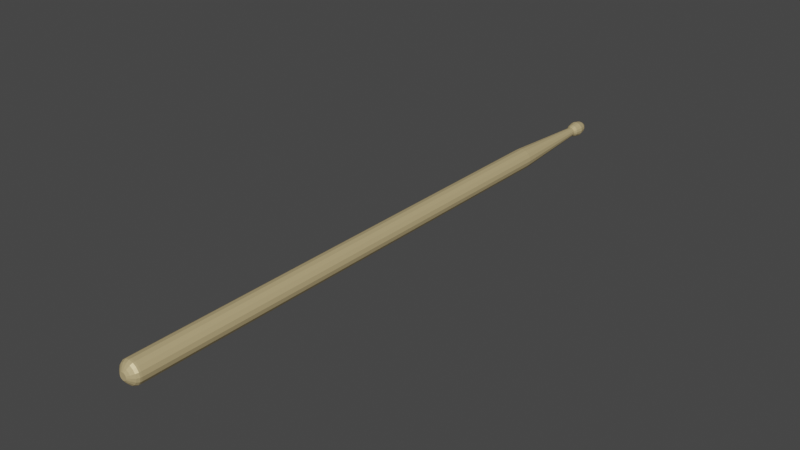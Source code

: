 # Source: drumstick.blend  (saved by Blender 2.90.8; exported with 4.5.12 LTS)
import bpy
from mathutils import Matrix  # noqa: F401  (used for matrix-valued properties, if any)

bpy.ops.wm.read_factory_settings(use_empty=True)
scene = bpy.context.scene
scene.name = 'Scene'

# ---- collections
col_collection = bpy.data.collections.new('Collection'); scene.collection.children.link(col_collection)

# ---- materials (node trees are filled in below, after node groups)
mat_drumstickmaterial = bpy.data.materials.new('DrumstickMaterial')
mat_drumstickmaterial.use_transparent_shadow = False
mat_drumstickmaterial.diffuse_color = (0.7305, 0.5776, 0.3005, 1.0)

# ---- material node trees
mat_drumstickmaterial.use_nodes = True; mat_drumstickmaterial.node_tree.nodes.clear()
_N = mat_drumstickmaterial.node_tree.nodes; _L = mat_drumstickmaterial.node_tree.links
n0 = _N.new('ShaderNodeBsdfPrincipled'); n0.name = 'Principled BSDF'; n0.location = (10, 300)
n0.distribution = 'GGX'
n0.subsurface_method = 'BURLEY'
n0.inputs[0].default_value = (0.7305, 0.5776, 0.3005, 1.0)
n0.inputs[1].default_value = 0.3737
n0.inputs[2].default_value = 0.3824
n0.inputs[3].default_value = 1.45
n0.inputs[27].default_value = (0.0, 0.0, 0.0, 1.0)
n0.inputs[28].default_value = 1.0
n1 = _N.new('ShaderNodeOutputMaterial'); n1.name = 'Material Output'; n1.location = (320, 270)
_L.new(n0.outputs[0], n1.inputs[0])
n1.is_active_output = True

# ---- world
world_world = bpy.data.worlds.new('World'); scene.world = world_world
world_world.use_nodes = True; world_world.node_tree.nodes.clear()
_N = world_world.node_tree.nodes; _L = world_world.node_tree.links
n0 = _N.new('ShaderNodeOutputWorld'); n0.name = 'World Output'; n0.location = (300, 300)
n1 = _N.new('ShaderNodeBackground'); n1.name = 'Background'; n1.location = (10, 300)
n1.inputs[0].default_value = (0.05088, 0.05088, 0.05088, 1.0)
_L.new(n1.outputs[0], n0.inputs[0])
n0.is_active_output = True
world_world.color = (0.05088, 0.05088, 0.05088)
world_world.use_sun_shadow = False
world_world.sun_shadow_jitter_overblur = 0.0

# ---- meshes
me_drumstick_0 = bpy.data.meshes.new('Drumstick_0')
me_drumstick_0.from_pydata([(2.089e-08, -0.2389, 0.008767), (-1.335e-08, 0.1527, 0.008344), (-0.003193, 0.1527, 0.007709), (-0.003355, -0.2389, 0.0081), (-0.003355, -0.2389, 0.0081), (-0.003193, 0.1527, 0.007709), (-0.0059, 0.1527, 0.0059), (-0.006199, -0.2389, 0.006199), (-0.006199, -0.2389, 0.006199), (-0.0059, 0.1527, 0.0059), (-0.007709, 0.1527, 0.003193), (-0.008099, -0.2389, 0.003355), (-0.008099, -0.2389, 0.003355), (-0.007709, 0.1527, 0.003193), (-0.008344, 0.1527, 0.0), (-0.008766, -0.2389, 0.0), (-0.008766, -0.2389, 0.0), (-0.008344, 0.1527, 0.0), (-0.007709, 0.1527, -0.003193), (-0.008099, -0.2389, -0.003355), (-0.008099, -0.2389, -0.003355), (-0.007709, 0.1527, -0.003193), (-0.0059, 0.1527, -0.0059), (-0.006199, -0.2389, -0.006199), (-0.006199, -0.2389, -0.006199), (-0.0059, 0.1527, -0.0059), (-0.003193, 0.1527, -0.007709), (-0.003355, -0.2389, -0.0081), (-0.003355, -0.2389, -0.0081), (-0.003193, 0.1527, -0.007709), (-1.335e-08, 0.1527, -0.008344), (2.089e-08, -0.2389, -0.008767), (2.089e-08, -0.2389, -0.008767), (-1.335e-08, 0.1527, -0.008344), (0.003193, 0.1527, -0.007709), (0.003355, -0.2389, -0.0081), (0.003355, -0.2389, -0.0081), (0.003193, 0.1527, -0.007709), (0.0059, 0.1527, -0.0059), (0.006199, -0.2389, -0.006199), (0.006199, -0.2389, -0.006199), (0.0059, 0.1527, -0.0059), (0.007708, 0.1527, -0.003193), (0.0081, -0.2389, -0.003355), (0.0081, -0.2389, -0.003355), (0.007708, 0.1527, -0.003193), (0.008344, 0.1527, 0.0), (0.008767, -0.2389, 0.0), (0.008767, -0.2389, 0.0), (0.008344, 0.1527, 0.0), (0.007708, 0.1527, 0.003193), (0.0081, -0.2389, 0.003355), (0.0081, -0.2389, 0.003355), (0.007708, 0.1527, 0.003193), (0.0059, 0.1527, 0.0059), (0.006199, -0.2389, 0.006199), (-0.003193, 0.1527, 0.007709), (-1.335e-08, 0.1527, 0.008344), (-1.981e-08, 0.2266, 0.003675), (-0.001406, 0.2266, 0.003395), (0.006199, -0.2389, 0.006199), (0.0059, 0.1527, 0.0059), (0.003193, 0.1527, 0.007709), (0.003355, -0.2389, 0.0081), (-1.335e-08, 0.1527, 0.008344), (2.089e-08, -0.2389, 0.008767), (0.003355, -0.2389, 0.0081), (0.003193, 0.1527, 0.007709), (-0.004755, -0.2443, -0.00197), (-0.003639, -0.2443, -0.003639), (-0.002038, -0.2457, -0.002039), (-0.002663, -0.2457, -0.001104), (-0.003549, 0.2406, -0.003548), (-0.004636, 0.2406, -0.001921), (-0.003395, 0.2432, -0.001406), (-0.002599, 0.2432, -0.002599), (0.007708, 0.1527, 0.003193), (0.008344, 0.1527, 0.0), (0.003674, 0.2266, 0.0), (0.003395, 0.2266, 0.001406), (-0.0059, 0.1527, -0.0059), (-0.007709, 0.1527, -0.003193), (-0.003395, 0.2266, -0.001406), (-0.002599, 0.2266, -0.002599), (0.007708, 0.1527, -0.003193), (0.0059, 0.1527, -0.0059), (0.002598, 0.2266, -0.002599), (0.003395, 0.2266, -0.001406), (-1.335e-08, 0.1527, 0.008344), (0.003193, 0.1527, 0.007709), (0.001406, 0.2266, 0.003395), (-1.981e-08, 0.2266, 0.003675), (-0.008344, 0.1527, 0.0), (-0.007709, 0.1527, 0.003193), (-0.003395, 0.2266, 0.001406), (-0.003675, 0.2266, 0.0), (0.003193, 0.1527, -0.007709), (-1.335e-08, 0.1527, -0.008344), (-1.981e-08, 0.2266, -0.003675), (0.001406, 0.2266, -0.003395), (0.0059, 0.1527, 0.0059), (0.007708, 0.1527, 0.003193), (0.003395, 0.2266, 0.001406), (0.002598, 0.2266, 0.002599), (-0.0059, 0.1527, 0.0059), (-0.003193, 0.1527, 0.007709), (-0.001406, 0.2266, 0.003395), (-0.002599, 0.2266, 0.002599), (-0.003193, 0.1527, -0.007709), (-0.0059, 0.1527, -0.0059), (-0.002599, 0.2266, -0.002599), (-0.001406, 0.2266, -0.003395), (0.008344, 0.1527, 0.0), (0.007708, 0.1527, -0.003193), (0.003395, 0.2266, -0.001406), (0.003674, 0.2266, 0.0), (-0.007709, 0.1527, -0.003193), (-0.008344, 0.1527, 0.0), (-0.003675, 0.2266, 0.0), (-0.003395, 0.2266, -0.001406), (0.0059, 0.1527, -0.0059), (0.003193, 0.1527, -0.007709), (0.001406, 0.2266, -0.003395), (0.002598, 0.2266, -0.002599), (0.003193, 0.1527, 0.007709), (0.0059, 0.1527, 0.0059), (0.002598, 0.2266, 0.002599), (0.001406, 0.2266, 0.003395), (-0.007709, 0.1527, 0.003193), (-0.0059, 0.1527, 0.0059), (-0.002599, 0.2266, 0.002599), (-0.003395, 0.2266, 0.001406), (-1.335e-08, 0.1527, -0.008344), (-0.003193, 0.1527, -0.007709), (-0.001406, 0.2266, -0.003395), (-1.981e-08, 0.2266, -0.003675), (-0.002599, 0.2432, 0.002599), (-0.001407, 0.2432, 0.003395), (-2.126e-08, 0.2432, 0.003675), (-2.126e-08, 0.2432, 0.003675), (0.001406, 0.2432, 0.003395), (0.002598, 0.2432, 0.002599), (0.002598, 0.2432, 0.002599), (0.003395, 0.2432, 0.001406), (0.003674, 0.2432, 0.0), (0.003674, 0.2432, 0.0), (0.003395, 0.2432, -0.001406), (0.002598, 0.2432, -0.002599), (0.001406, 0.2432, -0.003395), (-2.126e-08, 0.2432, -0.003675), (-0.001407, 0.2432, -0.003395), (-0.002599, 0.2432, -0.002599), (-0.002599, 0.2432, -0.002599), (-0.003395, 0.2432, -0.001406), (-0.003675, 0.2432, 0.0), (-0.003675, 0.2432, 0.0), (-0.003395, 0.2432, 0.001406), (-0.002599, 0.2432, 0.002599), (-0.002599, 0.2432, 0.002599), (-2.126e-08, 0.2432, 0.003675), (0.002598, 0.2432, 0.002599), (0.002598, 0.2432, 0.002599), (0.003548, 0.2406, 0.003548), (0.004636, 0.2406, 0.001921), (0.003395, 0.2432, 0.001406), (0.002598, 0.2432, 0.002599), (-0.001921, 0.2406, -0.004636), (-0.003549, 0.2406, -0.003548), (-0.002599, 0.2432, -0.002599), (-0.001407, 0.2432, -0.003395), (0.00192, 0.2406, 0.004636), (0.003548, 0.2406, 0.003548), (0.002598, 0.2432, 0.002599), (0.001406, 0.2432, 0.003395), (-2.103e-08, 0.2406, -0.005018), (-0.001921, 0.2406, -0.004636), (-0.001407, 0.2432, -0.003395), (-2.126e-08, 0.2432, -0.003675), (-0.001921, 0.2406, 0.004636), (-2.103e-08, 0.2406, 0.005018), (-2.126e-08, 0.2432, 0.003675), (-0.001407, 0.2432, 0.003395), (-2.103e-08, 0.2406, 0.005018), (0.00192, 0.2406, 0.004636), (0.001406, 0.2432, 0.003395), (-2.126e-08, 0.2432, 0.003675), (0.00192, 0.2406, -0.004636), (-2.103e-08, 0.2406, -0.005018), (-2.126e-08, 0.2432, -0.003675), (0.001406, 0.2432, -0.003395), (-0.003549, 0.2406, 0.003548), (-0.001921, 0.2406, 0.004636), (-0.001407, 0.2432, 0.003395), (-0.002599, 0.2432, 0.002599), (0.003548, 0.2406, -0.003548), (0.00192, 0.2406, -0.004636), (0.001406, 0.2432, -0.003395), (0.002598, 0.2432, -0.002599), (-0.004636, 0.2406, 0.001921), (-0.003549, 0.2406, 0.003548), (-0.002599, 0.2432, 0.002599), (-0.003395, 0.2432, 0.001406), (0.004636, 0.2406, -0.001921), (0.003548, 0.2406, -0.003548), (0.002598, 0.2432, -0.002599), (0.003395, 0.2432, -0.001406), (-0.005018, 0.2406, 0.0), (-0.004636, 0.2406, 0.001921), (-0.003395, 0.2432, 0.001406), (-0.003675, 0.2432, 0.0), (0.005018, 0.2406, 0.0), (0.004636, 0.2406, -0.001921), (0.003395, 0.2432, -0.001406), (0.003674, 0.2432, 0.0), (-0.004636, 0.2406, -0.001921), (-0.005018, 0.2406, 0.0), (-0.003675, 0.2432, 0.0), (-0.003395, 0.2432, -0.001406), (0.004636, 0.2406, 0.001921), (0.005018, 0.2406, 0.0), (0.003674, 0.2432, 0.0), (0.003395, 0.2432, 0.001406), (0.001104, -0.2457, 0.002664), (2.148e-08, -0.2457, 0.002883), (-0.001103, -0.2457, 0.002664), (-0.002038, -0.2457, 0.002039), (-0.002663, -0.2457, 0.001104), (-0.002883, -0.2457, 0.0), (-0.002663, -0.2457, -0.001104), (-0.002038, -0.2457, -0.002039), (-0.001103, -0.2457, -0.002664), (2.148e-08, -0.2457, -0.002883), (0.001104, -0.2457, -0.002664), (0.002039, -0.2457, -0.002039), (0.002664, -0.2457, -0.001104), (0.002883, -0.2457, 0.0), (0.002664, -0.2457, 0.001104), (0.002039, -0.2457, 0.002039), (0.00364, -0.2443, -0.003639), (0.004755, -0.2443, -0.00197), (0.002664, -0.2457, -0.001104), (0.002039, -0.2457, -0.002039), (0.00197, -0.2443, 0.004755), (2.136e-08, -0.2443, 0.005147), (2.148e-08, -0.2457, 0.002883), (0.001104, -0.2457, 0.002664), (-0.004755, -0.2443, 0.00197), (-0.005146, -0.2443, 0.0), (-0.002883, -0.2457, 0.0), (-0.002663, -0.2457, 0.001104), (2.136e-08, -0.2443, -0.005147), (0.00197, -0.2443, -0.004755), (0.001104, -0.2457, -0.002664), (2.148e-08, -0.2457, -0.002883), (0.004755, -0.2443, 0.00197), (0.00364, -0.2443, 0.003639), (0.002039, -0.2457, 0.002039), (0.002664, -0.2457, 0.001104), (-0.001969, -0.2443, 0.004755), (-0.003639, -0.2443, 0.003639), (-0.002038, -0.2457, 0.002039), (-0.001103, -0.2457, 0.002664), (-0.003639, -0.2443, -0.003639), (-0.001969, -0.2443, -0.004755), (-0.001103, -0.2457, -0.002664), (-0.002038, -0.2457, -0.002039), (0.004755, -0.2443, -0.00197), (0.005147, -0.2443, 0.0), (0.002883, -0.2457, 0.0), (0.002664, -0.2457, -0.001104), (-0.005146, -0.2443, 0.0), (-0.004755, -0.2443, -0.00197), (-0.002663, -0.2457, -0.001104), (-0.002883, -0.2457, 0.0), (0.00197, -0.2443, -0.004755), (0.00364, -0.2443, -0.003639), (0.002039, -0.2457, -0.002039), (0.001104, -0.2457, -0.002664), (0.00364, -0.2443, 0.003639), (0.00197, -0.2443, 0.004755), (0.001104, -0.2457, 0.002664), (0.002039, -0.2457, 0.002039), (-0.003639, -0.2443, 0.003639), (-0.004755, -0.2443, 0.00197), (-0.002663, -0.2457, 0.001104), (-0.002038, -0.2457, 0.002039), (-0.001969, -0.2443, -0.004755), (2.136e-08, -0.2443, -0.005147), (2.148e-08, -0.2457, -0.002883), (-0.001103, -0.2457, -0.002664), (2.136e-08, -0.2443, 0.005147), (-0.001969, -0.2443, 0.004755), (-0.001103, -0.2457, 0.002664), (2.148e-08, -0.2457, 0.002883), (0.005147, -0.2443, 0.0), (0.004755, -0.2443, 0.00197), (0.002664, -0.2457, 0.001104), (0.002883, -0.2457, 0.0), (0.003395, 0.2266, 0.001406), (0.003674, 0.2266, 0.0), (0.005018, 0.2293, 0.0), (0.004636, 0.2293, 0.001921), (0.004636, 0.2293, 0.001921), (0.005018, 0.2293, 0.0), (0.006073, 0.2349, 0.0), (0.005611, 0.2349, 0.002324), (0.005611, 0.2349, 0.002324), (0.006073, 0.2349, 0.0), (0.005018, 0.2406, 0.0), (0.004636, 0.2406, 0.001921), (-0.003395, 0.2266, -0.001406), (-0.003675, 0.2266, 0.0), (-0.005018, 0.2293, 0.0), (-0.004636, 0.2293, -0.001921), (-0.004636, 0.2293, -0.001921), (-0.005018, 0.2293, 0.0), (-0.006074, 0.2349, 0.0), (-0.005611, 0.2349, -0.002324), (-0.005611, 0.2349, -0.002324), (-0.006074, 0.2349, 0.0), (-0.005018, 0.2406, 0.0), (-0.004636, 0.2406, -0.001921), (0.003674, 0.2266, 0.0), (0.003395, 0.2266, -0.001406), (0.004636, 0.2293, -0.001921), (0.005018, 0.2293, 0.0), (0.005018, 0.2293, 0.0), (0.004636, 0.2293, -0.001921), (0.005611, 0.2349, -0.002324), (0.006073, 0.2349, 0.0), (0.006073, 0.2349, 0.0), (0.005611, 0.2349, -0.002324), (0.004636, 0.2406, -0.001921), (0.005018, 0.2406, 0.0), (-0.003675, 0.2266, 0.0), (-0.003395, 0.2266, 0.001406), (-0.004636, 0.2293, 0.001921), (-0.005018, 0.2293, 0.0), (-0.005018, 0.2293, 0.0), (-0.004636, 0.2293, 0.001921), (-0.005611, 0.2349, 0.002324), (-0.006074, 0.2349, 0.0), (-0.006074, 0.2349, 0.0), (-0.005611, 0.2349, 0.002324), (-0.004636, 0.2406, 0.001921), (-0.005018, 0.2406, 0.0), (0.003395, 0.2266, -0.001406), (0.002598, 0.2266, -0.002599), (0.003548, 0.2293, -0.003548), (0.004636, 0.2293, -0.001921), (0.004636, 0.2293, -0.001921), (0.003548, 0.2293, -0.003548), (0.004294, 0.2349, -0.004295), (0.005611, 0.2349, -0.002324), (0.005611, 0.2349, -0.002324), (0.004294, 0.2349, -0.004295), (0.003548, 0.2406, -0.003548), (0.004636, 0.2406, -0.001921), (-0.003395, 0.2266, 0.001406), (-0.002599, 0.2266, 0.002599), (-0.003548, 0.2293, 0.003548), (-0.004636, 0.2293, 0.001921), (-0.004636, 0.2293, 0.001921), (-0.003548, 0.2293, 0.003548), (-0.004295, 0.2349, 0.004295), (-0.005611, 0.2349, 0.002324), (-0.005611, 0.2349, 0.002324), (-0.004295, 0.2349, 0.004295), (-0.003549, 0.2406, 0.003548), (-0.004636, 0.2406, 0.001921), (0.002598, 0.2266, -0.002599), (0.001406, 0.2266, -0.003395), (0.00192, 0.2293, -0.004636), (0.003548, 0.2293, -0.003548), (0.003548, 0.2293, -0.003548), (0.00192, 0.2293, -0.004636), (0.002324, 0.2349, -0.005611), (0.004294, 0.2349, -0.004295), (0.004294, 0.2349, -0.004295), (0.002324, 0.2349, -0.005611), (0.00192, 0.2406, -0.004636), (0.003548, 0.2406, -0.003548), (-0.002599, 0.2266, 0.002599), (-0.001406, 0.2266, 0.003395), (-0.001921, 0.2293, 0.004636), (-0.003548, 0.2293, 0.003548), (-0.003548, 0.2293, 0.003548), (-0.001921, 0.2293, 0.004636), (-0.002325, 0.2349, 0.005611), (-0.004295, 0.2349, 0.004295), (-0.004295, 0.2349, 0.004295), (-0.002325, 0.2349, 0.005611), (-0.001921, 0.2406, 0.004636), (-0.003549, 0.2406, 0.003548), (0.001406, 0.2266, -0.003395), (-1.981e-08, 0.2266, -0.003675), (-2.004e-08, 0.2293, -0.005018), (0.00192, 0.2293, -0.004636), (0.00192, 0.2293, -0.004636), (-2.004e-08, 0.2293, -0.005018), (-2.054e-08, 0.2349, -0.006074), (0.002324, 0.2349, -0.005611), (0.002324, 0.2349, -0.005611), (-2.054e-08, 0.2349, -0.006074), (-2.103e-08, 0.2406, -0.005018), (0.00192, 0.2406, -0.004636), (-1.981e-08, 0.2266, 0.003675), (0.001406, 0.2266, 0.003395), (0.00192, 0.2293, 0.004636), (-2.004e-08, 0.2293, 0.005018), (-2.004e-08, 0.2293, 0.005018), (0.00192, 0.2293, 0.004636), (0.002324, 0.2349, 0.005611), (-2.054e-08, 0.2349, 0.006074), (-2.054e-08, 0.2349, 0.006074), (0.002324, 0.2349, 0.005611), (0.00192, 0.2406, 0.004636), (-2.103e-08, 0.2406, 0.005018), (-0.001406, 0.2266, 0.003395), (-1.981e-08, 0.2266, 0.003675), (-2.004e-08, 0.2293, 0.005018), (-0.001921, 0.2293, 0.004636), (-0.001921, 0.2293, 0.004636), (-2.004e-08, 0.2293, 0.005018), (-2.054e-08, 0.2349, 0.006074), (-0.002325, 0.2349, 0.005611), (-0.002325, 0.2349, 0.005611), (-2.054e-08, 0.2349, 0.006074), (-2.103e-08, 0.2406, 0.005018), (-0.001921, 0.2406, 0.004636), (-1.981e-08, 0.2266, -0.003675), (-0.001406, 0.2266, -0.003395), (-0.001921, 0.2293, -0.004636), (-2.004e-08, 0.2293, -0.005018), (-2.004e-08, 0.2293, -0.005018), (-0.001921, 0.2293, -0.004636), (-0.002325, 0.2349, -0.005611), (-2.054e-08, 0.2349, -0.006074), (-2.054e-08, 0.2349, -0.006074), (-0.002325, 0.2349, -0.005611), (-0.001921, 0.2406, -0.004636), (-2.103e-08, 0.2406, -0.005018), (0.001406, 0.2266, 0.003395), (0.002598, 0.2266, 0.002599), (0.003548, 0.2293, 0.003548), (0.00192, 0.2293, 0.004636), (0.00192, 0.2293, 0.004636), (0.003548, 0.2293, 0.003548), (0.004294, 0.2349, 0.004295), (0.002324, 0.2349, 0.005611), (0.002324, 0.2349, 0.005611), (0.004294, 0.2349, 0.004295), (0.003548, 0.2406, 0.003548), (0.00192, 0.2406, 0.004636), (-0.001406, 0.2266, -0.003395), (-0.002599, 0.2266, -0.002599), (-0.003548, 0.2293, -0.003548), (-0.001921, 0.2293, -0.004636), (-0.001921, 0.2293, -0.004636), (-0.003548, 0.2293, -0.003548), (-0.004295, 0.2349, -0.004295), (-0.002325, 0.2349, -0.005611), (-0.002325, 0.2349, -0.005611), (-0.004295, 0.2349, -0.004295), (-0.003549, 0.2406, -0.003548), (-0.001921, 0.2406, -0.004636), (0.002598, 0.2266, 0.002599), (0.003395, 0.2266, 0.001406), (0.004636, 0.2293, 0.001921), (0.003548, 0.2293, 0.003548), (0.003548, 0.2293, 0.003548), (0.004636, 0.2293, 0.001921), (0.005611, 0.2349, 0.002324), (0.004294, 0.2349, 0.004295), (0.004294, 0.2349, 0.004295), (0.005611, 0.2349, 0.002324), (0.004636, 0.2406, 0.001921), (0.003548, 0.2406, 0.003548), (-0.002599, 0.2266, -0.002599), (-0.003395, 0.2266, -0.001406), (-0.004636, 0.2293, -0.001921), (-0.003548, 0.2293, -0.003548), (-0.003548, 0.2293, -0.003548), (-0.004636, 0.2293, -0.001921), (-0.005611, 0.2349, -0.002324), (-0.004295, 0.2349, -0.004295), (-0.004295, 0.2349, -0.004295), (-0.005611, 0.2349, -0.002324), (-0.004636, 0.2406, -0.001921), (-0.003549, 0.2406, -0.003548), (0.008767, -0.2389, 0.0), (0.0081, -0.2389, 0.003355), (0.007968, -0.2403, 0.0033), (0.008624, -0.2403, 0.0), (0.008624, -0.2403, 0.0), (0.007968, -0.2403, 0.0033), (0.006961, -0.2423, 0.002884), (0.007535, -0.2423, 0.0), (0.007535, -0.2423, 0.0), (0.006961, -0.2423, 0.002884), (0.004755, -0.2443, 0.00197), (0.005147, -0.2443, 0.0), (2.089e-08, -0.2389, 0.008767), (-0.003355, -0.2389, 0.0081), (-0.0033, -0.2403, 0.007968), (2.101e-08, -0.2403, 0.008624), (2.101e-08, -0.2403, 0.008624), (-0.0033, -0.2403, 0.007968), (-0.002883, -0.2423, 0.006961), (2.118e-08, -0.2423, 0.007535), (2.118e-08, -0.2423, 0.007535), (-0.002883, -0.2423, 0.006961), (-0.001969, -0.2443, 0.004755), (2.136e-08, -0.2443, 0.005147), (-0.003355, -0.2389, -0.0081), (2.089e-08, -0.2389, -0.008767), (2.101e-08, -0.2403, -0.008624), (-0.0033, -0.2403, -0.007968), (-0.0033, -0.2403, -0.007968), (2.101e-08, -0.2403, -0.008624), (2.118e-08, -0.2423, -0.007535), (-0.002883, -0.2423, -0.006961), (-0.002883, -0.2423, -0.006961), (2.118e-08, -0.2423, -0.007535), (2.136e-08, -0.2443, -0.005147), (-0.001969, -0.2443, -0.004755), (-0.006199, -0.2389, 0.006199), (-0.008099, -0.2389, 0.003355), (-0.007967, -0.2403, 0.0033), (-0.006098, -0.2403, 0.006098), (-0.006098, -0.2403, 0.006098), (-0.007967, -0.2403, 0.0033), (-0.006961, -0.2423, 0.002884), (-0.005327, -0.2423, 0.005327), (-0.005327, -0.2423, 0.005327), (-0.006961, -0.2423, 0.002884), (-0.004755, -0.2443, 0.00197), (-0.003639, -0.2443, 0.003639), (0.006199, -0.2389, 0.006199), (0.003355, -0.2389, 0.0081), (0.003301, -0.2403, 0.007968), (0.006098, -0.2403, 0.006098), (0.006098, -0.2403, 0.006098), (0.003301, -0.2403, 0.007968), (0.002884, -0.2423, 0.006961), (0.005328, -0.2423, 0.005327), (0.005328, -0.2423, 0.005327), (0.002884, -0.2423, 0.006961), (0.00197, -0.2443, 0.004755), (0.00364, -0.2443, 0.003639), (0.003355, -0.2389, -0.0081), (0.006199, -0.2389, -0.006199), (0.006098, -0.2403, -0.006098), (0.003301, -0.2403, -0.007968), (0.003301, -0.2403, -0.007968), (0.006098, -0.2403, -0.006098), (0.005328, -0.2423, -0.005327), (0.002884, -0.2423, -0.006961), (0.002884, -0.2423, -0.006961), (0.005328, -0.2423, -0.005327), (0.00364, -0.2443, -0.003639), (0.00197, -0.2443, -0.004755), (-0.008766, -0.2389, 0.0), (-0.008099, -0.2389, -0.003355), (-0.007967, -0.2403, -0.0033), (-0.008624, -0.2403, 0.0), (-0.008624, -0.2403, 0.0), (-0.007967, -0.2403, -0.0033), (-0.006961, -0.2423, -0.002884), (-0.007534, -0.2423, 0.0), (-0.007534, -0.2423, 0.0), (-0.006961, -0.2423, -0.002884), (-0.004755, -0.2443, -0.00197), (-0.005146, -0.2443, 0.0), (0.0081, -0.2389, -0.003355), (0.008767, -0.2389, 0.0), (0.008624, -0.2403, 0.0), (0.007968, -0.2403, -0.0033), (0.007968, -0.2403, -0.0033), (0.008624, -0.2403, 0.0), (0.007535, -0.2423, 0.0), (0.006961, -0.2423, -0.002884), (0.006961, -0.2423, -0.002884), (0.007535, -0.2423, 0.0), (0.005147, -0.2443, 0.0), (0.004755, -0.2443, -0.00197), (-0.006199, -0.2389, -0.006199), (-0.003355, -0.2389, -0.0081), (-0.0033, -0.2403, -0.007968), (-0.006098, -0.2403, -0.006098), (-0.006098, -0.2403, -0.006098), (-0.0033, -0.2403, -0.007968), (-0.002883, -0.2423, -0.006961), (-0.005327, -0.2423, -0.005327), (-0.005327, -0.2423, -0.005327), (-0.002883, -0.2423, -0.006961), (-0.001969, -0.2443, -0.004755), (-0.003639, -0.2443, -0.003639), (-0.003355, -0.2389, 0.0081), (-0.006199, -0.2389, 0.006199), (-0.006098, -0.2403, 0.006098), (-0.0033, -0.2403, 0.007968), (-0.0033, -0.2403, 0.007968), (-0.006098, -0.2403, 0.006098), (-0.005327, -0.2423, 0.005327), (-0.002883, -0.2423, 0.006961), (-0.002883, -0.2423, 0.006961), (-0.005327, -0.2423, 0.005327), (-0.003639, -0.2443, 0.003639), (-0.001969, -0.2443, 0.004755), (0.0081, -0.2389, 0.003355), (0.006199, -0.2389, 0.006199), (0.006098, -0.2403, 0.006098), (0.007968, -0.2403, 0.0033), (0.007968, -0.2403, 0.0033), (0.006098, -0.2403, 0.006098), (0.005328, -0.2423, 0.005327), (0.006961, -0.2423, 0.002884), (0.006961, -0.2423, 0.002884), (0.005328, -0.2423, 0.005327), (0.00364, -0.2443, 0.003639), (0.004755, -0.2443, 0.00197), (2.089e-08, -0.2389, -0.008767), (0.003355, -0.2389, -0.0081), (0.003301, -0.2403, -0.007968), (2.101e-08, -0.2403, -0.008624), (2.101e-08, -0.2403, -0.008624), (0.003301, -0.2403, -0.007968), (0.002884, -0.2423, -0.006961), (2.118e-08, -0.2423, -0.007535), (2.118e-08, -0.2423, -0.007535), (0.002884, -0.2423, -0.006961), (0.00197, -0.2443, -0.004755), (2.136e-08, -0.2443, -0.005147), (-0.008099, -0.2389, 0.003355), (-0.008766, -0.2389, 0.0), (-0.008624, -0.2403, 0.0), (-0.007967, -0.2403, 0.0033), (-0.007967, -0.2403, 0.0033), (-0.008624, -0.2403, 0.0), (-0.007534, -0.2423, 0.0), (-0.006961, -0.2423, 0.002884), (-0.006961, -0.2423, 0.002884), (-0.007534, -0.2423, 0.0), (-0.005146, -0.2443, 0.0), (-0.004755, -0.2443, 0.00197), (0.003355, -0.2389, 0.0081), (2.089e-08, -0.2389, 0.008767), (2.101e-08, -0.2403, 0.008624), (0.003301, -0.2403, 0.007968), (0.003301, -0.2403, 0.007968), (2.101e-08, -0.2403, 0.008624), (2.118e-08, -0.2423, 0.007535), (0.002884, -0.2423, 0.006961), (0.002884, -0.2423, 0.006961), (2.118e-08, -0.2423, 0.007535), (2.136e-08, -0.2443, 0.005147), (0.00197, -0.2443, 0.004755), (0.006199, -0.2389, -0.006199), (0.0081, -0.2389, -0.003355), (0.007968, -0.2403, -0.0033), (0.006098, -0.2403, -0.006098), (0.006098, -0.2403, -0.006098), (0.007968, -0.2403, -0.0033), (0.006961, -0.2423, -0.002884), (0.005328, -0.2423, -0.005327), (0.005328, -0.2423, -0.005327), (0.006961, -0.2423, -0.002884), (0.004755, -0.2443, -0.00197), (0.00364, -0.2443, -0.003639), (-0.008099, -0.2389, -0.003355), (-0.006199, -0.2389, -0.006199), (-0.006098, -0.2403, -0.006098), (-0.007967, -0.2403, -0.0033), (-0.007967, -0.2403, -0.0033), (-0.006098, -0.2403, -0.006098), (-0.005327, -0.2423, -0.005327), (-0.006961, -0.2423, -0.002884), (-0.006961, -0.2423, -0.002884), (-0.005327, -0.2423, -0.005327), (-0.003639, -0.2443, -0.003639), (-0.004755, -0.2443, -0.00197)], [], [(136, 137, 138), (139, 140, 141), (142, 143, 144), (145, 146, 147), (147, 148, 149), (149, 150, 151), (152, 153, 154), (155, 156, 157), (158, 159, 160), (161, 145, 147), (147, 149, 151), (151, 155, 157), (157, 161, 147), (147, 151, 157), (222, 223, 224), (224, 225, 226), (226, 227, 228), (228, 229, 230), (230, 231, 232), (232, 233, 234), (234, 235, 236), (236, 237, 222), (222, 224, 226), (226, 228, 230), (230, 232, 234), (234, 236, 222), (222, 226, 230), (230, 234, 222), (0, 1, 2), (0, 2, 3), (4, 5, 6), (4, 6, 7), (8, 9, 10), (8, 10, 11), (12, 13, 14), (12, 14, 15), (16, 17, 18), (16, 18, 19), (20, 21, 22), (20, 22, 23), (24, 25, 26), (24, 26, 27), (28, 29, 30), (28, 30, 31), (32, 33, 34), (32, 34, 35), (36, 37, 38), (36, 38, 39), (40, 41, 42), (40, 42, 43), (44, 45, 46), (44, 46, 47), (48, 49, 50), (48, 50, 51), (52, 53, 54), (52, 54, 55), (56, 57, 58), (56, 58, 59), (60, 61, 62), (60, 62, 63), (64, 65, 66), (64, 66, 67), (68, 69, 70), (68, 70, 71), (72, 73, 74), (72, 74, 75), (76, 77, 78), (76, 78, 79), (80, 81, 82), (80, 82, 83), (84, 85, 86), (84, 86, 87), (88, 89, 90), (88, 90, 91), (92, 93, 94), (92, 94, 95), (96, 97, 98), (96, 98, 99), (100, 101, 102), (100, 102, 103), (104, 105, 106), (104, 106, 107), (108, 109, 110), (108, 110, 111), (112, 113, 114), (112, 114, 115), (116, 117, 118), (116, 118, 119), (120, 121, 122), (120, 122, 123), (124, 125, 126), (124, 126, 127), (128, 129, 130), (128, 130, 131), (132, 133, 134), (132, 134, 135), (162, 163, 164), (162, 164, 165), (166, 167, 168), (166, 168, 169), (170, 171, 172), (170, 172, 173), (174, 175, 176), (174, 176, 177), (178, 179, 180), (178, 180, 181), (182, 183, 184), (182, 184, 185), (186, 187, 188), (186, 188, 189), (190, 191, 192), (190, 192, 193), (194, 195, 196), (194, 196, 197), (198, 199, 200), (198, 200, 201), (202, 203, 204), (202, 204, 205), (206, 207, 208), (206, 208, 209), (210, 211, 212), (210, 212, 213), (214, 215, 216), (214, 216, 217), (218, 219, 220), (218, 220, 221), (238, 239, 240), (238, 240, 241), (242, 243, 244), (242, 244, 245), (246, 247, 248), (246, 248, 249), (250, 251, 252), (250, 252, 253), (254, 255, 256), (254, 256, 257), (258, 259, 260), (258, 260, 261), (262, 263, 264), (262, 264, 265), (266, 267, 268), (266, 268, 269), (270, 271, 272), (270, 272, 273), (274, 275, 276), (274, 276, 277), (278, 279, 280), (278, 280, 281), (282, 283, 284), (282, 284, 285), (286, 287, 288), (286, 288, 289), (290, 291, 292), (290, 292, 293), (294, 295, 296), (294, 296, 297), (298, 299, 300), (298, 300, 301), (302, 303, 304), (302, 304, 305), (306, 307, 308), (306, 308, 309), (310, 311, 312), (310, 312, 313), (314, 315, 316), (314, 316, 317), (318, 319, 320), (318, 320, 321), (322, 323, 324), (322, 324, 325), (326, 327, 328), (326, 328, 329), (330, 331, 332), (330, 332, 333), (334, 335, 336), (334, 336, 337), (338, 339, 340), (338, 340, 341), (342, 343, 344), (342, 344, 345), (346, 347, 348), (346, 348, 349), (350, 351, 352), (350, 352, 353), (354, 355, 356), (354, 356, 357), (358, 359, 360), (358, 360, 361), (362, 363, 364), (362, 364, 365), (366, 367, 368), (366, 368, 369), (370, 371, 372), (370, 372, 373), (374, 375, 376), (374, 376, 377), (378, 379, 380), (378, 380, 381), (382, 383, 384), (382, 384, 385), (386, 387, 388), (386, 388, 389), (390, 391, 392), (390, 392, 393), (394, 395, 396), (394, 396, 397), (398, 399, 400), (398, 400, 401), (402, 403, 404), (402, 404, 405), (406, 407, 408), (406, 408, 409), (410, 411, 412), (410, 412, 413), (414, 415, 416), (414, 416, 417), (418, 419, 420), (418, 420, 421), (422, 423, 424), (422, 424, 425), (426, 427, 428), (426, 428, 429), (430, 431, 432), (430, 432, 433), (434, 435, 436), (434, 436, 437), (438, 439, 440), (438, 440, 441), (442, 443, 444), (442, 444, 445), (446, 447, 448), (446, 448, 449), (450, 451, 452), (450, 452, 453), (454, 455, 456), (454, 456, 457), (458, 459, 460), (458, 460, 461), (462, 463, 464), (462, 464, 465), (466, 467, 468), (466, 468, 469), (470, 471, 472), (470, 472, 473), (474, 475, 476), (474, 476, 477), (478, 479, 480), (478, 480, 481), (482, 483, 484), (482, 484, 485), (486, 487, 488), (486, 488, 489), (490, 491, 492), (490, 492, 493), (494, 495, 496), (494, 496, 497), (498, 499, 500), (498, 500, 501), (502, 503, 504), (502, 504, 505), (506, 507, 508), (506, 508, 509), (510, 511, 512), (510, 512, 513), (514, 515, 516), (514, 516, 517), (518, 519, 520), (518, 520, 521), (522, 523, 524), (522, 524, 525), (526, 527, 528), (526, 528, 529), (530, 531, 532), (530, 532, 533), (534, 535, 536), (534, 536, 537), (538, 539, 540), (538, 540, 541), (542, 543, 544), (542, 544, 545), (546, 547, 548), (546, 548, 549), (550, 551, 552), (550, 552, 553), (554, 555, 556), (554, 556, 557), (558, 559, 560), (558, 560, 561), (562, 563, 564), (562, 564, 565), (566, 567, 568), (566, 568, 569), (570, 571, 572), (570, 572, 573), (574, 575, 576), (574, 576, 577), (578, 579, 580), (578, 580, 581), (582, 583, 584), (582, 584, 585), (586, 587, 588), (586, 588, 589), (590, 591, 592), (590, 592, 593), (594, 595, 596), (594, 596, 597), (598, 599, 600), (598, 600, 601), (602, 603, 604), (602, 604, 605), (606, 607, 608), (606, 608, 609), (610, 611, 612), (610, 612, 613), (614, 615, 616), (614, 616, 617), (618, 619, 620), (618, 620, 621), (622, 623, 624), (622, 624, 625), (626, 627, 628), (626, 628, 629), (630, 631, 632), (630, 632, 633), (634, 635, 636), (634, 636, 637), (638, 639, 640), (638, 640, 641), (642, 643, 644), (642, 644, 645), (646, 647, 648), (646, 648, 649), (650, 651, 652), (650, 652, 653), (654, 655, 656), (654, 656, 657), (658, 659, 660), (658, 660, 661), (662, 663, 664), (662, 664, 665), (666, 667, 668), (666, 668, 669), (670, 671, 672), (670, 672, 673), (674, 675, 676), (674, 676, 677), (678, 679, 680), (678, 680, 681)])
me_drumstick_0.polygons.foreach_set('use_smooth', [0, 0, 0, 0, 0, 0, 0, 0, 0, 0, 0, 0, 0, 0, 0, 0, 0, 0, 0, 0, 0, 0, 0, 0, 0, 0, 0, 0, 0, 0, 0, 0, 0, 0, 0, 0, 0, 0, 0, 0, 0, 0, 0, 0, 0, 0, 0, 0, 0, 0, 0, 0, 0, 0, 0, 0, 0, 0, 0, 0, 0, 0, 0, 0, 0, 0, 0, 0, 0, 0, 0, 0, 0, 0, 0, 0, 0, 0, 0, 0, 0, 0, 0, 0, 0, 0, 0, 0, 0, 0, 0, 0, 0, 0, 0, 0, 0, 0, 0, 0, 0, 0, 0, 0, 0, 0, 0, 0, 0, 0, 0, 0, 0, 0, 0, 0, 0, 0, 0, 0, 0, 0, 0, 0, 0, 0, 0, 0, 0, 0, 0, 0, 0, 0, 0, 0, 0, 0, 0, 0, 0, 0, 0, 0, 0, 0, 0, 0, 0, 0, 0, 0, 0, 0, 0, 0, 0, 0, 0, 0, 0, 0, 0, 0, 0, 0, 0, 0, 0, 0, 0, 0, 0, 0, 0, 0, 0, 0, 0, 0, 0, 0, 0, 0, 0, 0, 0, 1, 0, 0, 0, 0, 0, 0, 0, 0, 0, 0, 0, 0, 0, 0, 0, 0, 0, 0, 0, 0, 0, 0, 0, 0, 0, 0, 0, 0, 0, 0, 0, 0, 0, 0, 0, 0, 0, 0, 0, 0, 0, 0, 0, 0, 0, 0, 0, 1, 0, 0, 0, 0, 0, 0, 0, 0, 0, 0, 0, 0, 0, 0, 0, 0, 0, 0, 0, 0, 1, 0, 0, 0, 0, 0, 1, 0, 0, 0, 0, 0, 0, 0, 0, 0, 0, 0, 0, 0, 0, 0, 0, 0, 0, 0, 0, 0, 0, 0, 0, 0, 0, 0, 0, 0, 1, 0, 0, 0, 0, 0, 0, 1, 0, 0, 0, 0, 0, 0, 0, 0, 0, 0, 0, 0, 0, 0, 0, 0, 0, 0, 0, 0, 0, 0, 1, 0, 0, 0, 0, 0, 0, 1, 0, 0, 0, 0, 0, 0, 0, 0, 0, 0, 0, 0, 0, 0, 0, 0, 0, 0])
me_drumstick_0.materials.append(mat_drumstickmaterial)
me_drumstick_0.use_remesh_fix_poles = True
me_drumstick_0.use_remesh_preserve_attributes = False
me_drumstick_0.use_mirror_vertex_groups = False
me_drumstick_0.update()
me_drumstick_0.normals_split_custom_set([tuple(v) for v in zip(*[iter([0.0, 1.0, 0.0001479, 0.0, 1.0, 0.0001479, 0.0, 1.0, 0.0001479, 0.0, 1.0, 0.0, 0.0, 1.0, 0.0, 0.0, 1.0, 0.0, 0.0, 1.0, -3.7e-05, 0.0, 1.0, -3.7e-05, 0.0, 1.0, -3.7e-05, 0.0, 1.0, 3.7e-05, 0.0, 1.0, 3.7e-05, 0.0, 1.0, 3.7e-05, 0.0, 1.0, 0.0, 0.0, 1.0, 0.0, 0.0, 1.0, 0.0, 0.0, 1.0, -0.0001479, 0.0, 1.0, -0.0001479, 0.0, 1.0, -0.0001479, 0.0, 1.0, 3.7e-05, 0.0, 1.0, 3.7e-05, 0.0, 1.0, 3.7e-05, 0.0, 1.0, -3.7e-05, 0.0, 1.0, -3.7e-05, 0.0, 1.0, -3.7e-05, 0.0, 1.0, 0.0, 0.0, 1.0, 0.0, 0.0, 1.0, 0.0, 0.0, 1.0, 0.0, 0.0, 1.0, 0.0, 0.0, 1.0, 0.0, 0.0, 1.0, 0.0, 0.0, 1.0, 0.0, 0.0, 1.0, 0.0, 0.0, 1.0, 0.0, 0.0, 1.0, 0.0, 0.0, 1.0, 0.0, 0.0, 1.0, 0.0, 0.0, 1.0, 0.0, 0.0, 1.0, 0.0, 0.0, 1.0, 0.0, 0.0, 1.0, 0.0, 0.0, 1.0, 0.0, 0.0, -1.0, 0.0, 0.0, -1.0, 0.0, 0.0, -1.0, 0.0, 0.0, -1.0, 0.0, 0.0, -1.0, 0.0, 0.0, -1.0, 0.0, 0.0, -1.0, 0.0, 0.0, -1.0, 0.0, 0.0, -1.0, 0.0, 0.0, -1.0, 0.0, 0.0, -1.0, 0.0, 0.0, -1.0, 0.0, 0.0, -1.0, 0.0, 0.0, -1.0, 0.0, 0.0, -1.0, 0.0, 0.0, -1.0, 0.0, 0.0, -1.0, 0.0, 0.0, -1.0, 0.0, 0.0, -1.0, 0.0, 0.0, -1.0, 0.0, 0.0, -1.0, 0.0, 0.0, -1.0, 0.0, 0.0, -1.0, 0.0, 0.0, -1.0, 0.0, 0.0, -1.0, 0.0, 0.0, -1.0, 0.0, 0.0, -1.0, 0.0, 0.0, -1.0, 0.0, 0.0, -1.0, 0.0, 0.0, -1.0, 0.0, 0.0, -1.0, 0.0, 0.0, -1.0, 0.0, 0.0, -1.0, 0.0, 0.0, -1.0, 0.0, 0.0, -1.0, 0.0, 0.0, -1.0, 0.0, 0.0, -1.0, 0.0, 0.0, -1.0, 0.0, 0.0, -1.0, 0.0, 0.0, -1.0, 0.0, 0.0, -1.0, 0.0, 0.0, -1.0, 0.0, -0.1949, 0.001064, 0.9808, -0.1949, 0.001064, 0.9808, -0.1949, 0.001064, 0.9808, -0.195, 0.00106, 0.9808, -0.195, 0.00106, 0.9808, -0.195, 0.00106, 0.9808, -0.5555, 0.00106, 0.8315, -0.5555, 0.00106, 0.8315, -0.5555, 0.00106, 0.8315, -0.5556, 0.001059, 0.8314, -0.5556, 0.001059, 0.8314, -0.5556, 0.001059, 0.8314, -0.8315, 0.001059, 0.5555, -0.8315, 0.001059, 0.5555, -0.8315, 0.001059, 0.5555, -0.8314, 0.00106, 0.5556, -0.8314, 0.00106, 0.5556, -0.8314, 0.00106, 0.5556, -0.9808, 0.00106, 0.1949, -0.9808, 0.00106, 0.1949, -0.9808, 0.00106, 0.1949, -0.9808, 0.001058, 0.195, -0.9808, 0.001058, 0.195, -0.9808, 0.001058, 0.195, -0.9808, 0.001064, -0.1949, -0.9808, 0.001064, -0.1949, -0.9808, 0.001064, -0.1949, -0.9808, 0.00106, -0.195, -0.9808, 0.00106, -0.195, -0.9808, 0.00106, -0.195, -0.8315, 0.00106, -0.5555, -0.8315, 0.00106, -0.5555, -0.8315, 0.00106, -0.5555, -0.8314, 0.001059, -0.5556, -0.8314, 0.001059, -0.5556, -0.8314, 0.001059, -0.5556, -0.5555, 0.001059, -0.8315, -0.5555, 0.001059, -0.8315, -0.5555, 0.001059, -0.8315, -0.5556, 0.00106, -0.8314, -0.5556, 0.00106, -0.8314, -0.5556, 0.00106, -0.8314, -0.1949, 0.00106, -0.9808, -0.1949, 0.00106, -0.9808, -0.1949, 0.00106, -0.9808, -0.195, 0.001058, -0.9808, -0.195, 0.001058, -0.9808, -0.195, 0.001058, -0.9808, 0.1949, 0.001064, -0.9808, 0.1949, 0.001064, -0.9808, 0.1949, 0.001064, -0.9808, 0.195, 0.00106, -0.9808, 0.195, 0.00106, -0.9808, 0.195, 0.00106, -0.9808, 0.5555, 0.00106, -0.8315, 0.5555, 0.00106, -0.8315, 0.5555, 0.00106, -0.8315, 0.5556, 0.001059, -0.8314, 0.5556, 0.001059, -0.8314, 0.5556, 0.001059, -0.8314, 0.8315, 0.001059, -0.5555, 0.8315, 0.001059, -0.5555, 0.8315, 0.001059, -0.5555, 0.8314, 0.00106, -0.5556, 0.8314, 0.00106, -0.5556, 0.8314, 0.00106, -0.5556, 0.9808, 0.00106, -0.1949, 0.9808, 0.00106, -0.1949, 0.9808, 0.00106, -0.1949, 0.9808, 0.001058, -0.195, 0.9808, 0.001058, -0.195, 0.9808, 0.001058, -0.195, 0.9808, 0.001064, 0.1949, 0.9808, 0.001064, 0.1949, 0.9808, 0.001064, 0.1949, 0.9808, 0.00106, 0.195, 0.9808, 0.00106, 0.195, 0.9808, 0.00106, 0.195, 0.8315, 0.00106, 0.5555, 0.8315, 0.00106, 0.5555, 0.8315, 0.00106, 0.5555, 0.8314, 0.001059, 0.5556, 0.8314, 0.001059, 0.5556, 0.8314, 0.001059, 0.5556, -0.1948, 0.06183, 0.9789, -0.1948, 0.06183, 0.9789, -0.1948, 0.06183, 0.9789, -0.1946, 0.06182, 0.9789, -0.1946, 0.06182, 0.9789, -0.1946, 0.06182, 0.9789, 0.5555, 0.001059, 0.8315, 0.5555, 0.001059, 0.8315, 0.5555, 0.001059, 0.8315, 0.5556, 0.00106, 0.8314, 0.5556, 0.00106, 0.8314, 0.5556, 0.00106, 0.8314, 0.195, 0.001058, 0.9808, 0.195, 0.001058, 0.9808, 0.195, 0.001058, 0.9808, 0.1949, 0.00106, 0.9808, 0.1949, 0.00106, 0.9808, 0.1949, 0.00106, 0.9808, -0.4394, -0.849, -0.2935, -0.4394, -0.849, -0.2935, -0.4394, -0.849, -0.2935, -0.4394, -0.8489, -0.2937, -0.4394, -0.8489, -0.2937, -0.4394, -0.8489, -0.2937, -0.7431, 0.4485, -0.4966, -0.7431, 0.4485, -0.4966, -0.7431, 0.4485, -0.4966, -0.7433, 0.4484, -0.4965, -0.7433, 0.4484, -0.4965, -0.7433, 0.4484, -0.4965, 0.9789, 0.06183, 0.1948, 0.9789, 0.06183, 0.1948, 0.9789, 0.06183, 0.1948, 0.9789, 0.06183, 0.1946, 0.9789, 0.06183, 0.1946, 0.9789, 0.06183, 0.1946, -0.8299, 0.06183, -0.5545, -0.8299, 0.06183, -0.5545, -0.8299, 0.06183, -0.5545, -0.83, 0.06183, -0.5544, -0.83, 0.06183, -0.5544, -0.83, 0.06183, -0.5544, 0.8299, 0.06183, -0.5545, 0.8299, 0.06183, -0.5545, 0.8299, 0.06183, -0.5545, 0.83, 0.06183, -0.5544, 0.83, 0.06183, -0.5544, 0.83, 0.06183, -0.5544, 0.1948, 0.06183, 0.9789, 0.1948, 0.06183, 0.9789, 0.1948, 0.06183, 0.9789, 0.1946, 0.06183, 0.9789, 0.1946, 0.06183, 0.9789, 0.1946, 0.06183, 0.9789, -0.9789, 0.06183, 0.1948, -0.9789, 0.06183, 0.1948, -0.9789, 0.06183, 0.1948, -0.9789, 0.06183, 0.1946, -0.9789, 0.06183, 0.1946, -0.9789, 0.06183, 0.1946, 0.1948, 0.06183, -0.9789, 0.1948, 0.06183, -0.9789, 0.1948, 0.06183, -0.9789, 0.1946, 0.06182, -0.9789, 0.1946, 0.06182, -0.9789, 0.1946, 0.06182, -0.9789, 0.8299, 0.06183, 0.5545, 0.8299, 0.06183, 0.5545, 0.8299, 0.06183, 0.5545, 0.83, 0.06183, 0.5544, 0.83, 0.06183, 0.5544, 0.83, 0.06183, 0.5544, -0.5545, 0.06183, 0.8299, -0.5545, 0.06183, 0.8299, -0.5545, 0.06183, 0.8299, -0.5544, 0.06183, 0.83, -0.5544, 0.06183, 0.83, -0.5544, 0.06183, 0.83, -0.5545, 0.06183, -0.8299, -0.5545, 0.06183, -0.8299, -0.5545, 0.06183, -0.8299, -0.5544, 0.06183, -0.83, -0.5544, 0.06183, -0.83, -0.5544, 0.06183, -0.83, 0.9789, 0.06183, -0.1948, 0.9789, 0.06183, -0.1948, 0.9789, 0.06183, -0.1948, 0.9789, 0.06184, -0.1946, 0.9789, 0.06184, -0.1946, 0.9789, 0.06184, -0.1946, -0.9789, 0.06183, -0.1948, -0.9789, 0.06183, -0.1948, -0.9789, 0.06183, -0.1948, -0.9789, 0.06182, -0.1946, -0.9789, 0.06182, -0.1946, -0.9789, 0.06182, -0.1946, 0.5545, 0.06183, -0.8299, 0.5545, 0.06183, -0.8299, 0.5545, 0.06183, -0.8299, 0.5544, 0.06183, -0.83, 0.5544, 0.06183, -0.83, 0.5544, 0.06183, -0.83, 0.5545, 0.06183, 0.8299, 0.5545, 0.06183, 0.8299, 0.5545, 0.06183, 0.8299, 0.5544, 0.06183, 0.83, 0.5544, 0.06183, 0.83, 0.5544, 0.06183, 0.83, -0.8299, 0.06183, 0.5545, -0.8299, 0.06183, 0.5545, -0.8299, 0.06183, 0.5545, -0.83, 0.06183, 0.5544, -0.83, 0.06183, 0.5544, -0.83, 0.06183, 0.5544, -0.1948, 0.06183, -0.9789, -0.1948, 0.06183, -0.9789, -0.1948, 0.06183, -0.9789, -0.1946, 0.06183, -0.9789, -0.1946, 0.06183, -0.9789, -0.1946, 0.06183, -0.9789, 0.743, 0.4485, 0.4967, 0.743, 0.4485, 0.4967, 0.743, 0.4485, 0.4967, 0.7433, 0.4483, 0.4965, 0.7433, 0.4483, 0.4965, 0.7433, 0.4483, 0.4965, -0.4967, 0.4484, -0.7432, -0.4967, 0.4484, -0.7432, -0.4967, 0.4484, -0.7432, -0.4966, 0.4484, -0.7432, -0.4966, 0.4484, -0.7432, -0.4966, 0.4484, -0.7432, 0.4968, 0.4483, 0.7431, 0.4968, 0.4483, 0.7431, 0.4968, 0.4483, 0.7431, 0.4964, 0.4485, 0.7432, 0.4964, 0.4485, 0.7432, 0.4964, 0.4485, 0.7432, -0.1744, 0.4484, -0.8766, -0.1744, 0.4484, -0.8766, -0.1744, 0.4484, -0.8766, -0.1742, 0.4485, -0.8766, -0.1742, 0.4485, -0.8766, -0.1742, 0.4485, -0.8766, -0.1744, 0.4485, 0.8766, -0.1744, 0.4485, 0.8766, -0.1744, 0.4485, 0.8766, -0.1746, 0.4486, 0.8765, -0.1746, 0.4486, 0.8765, -0.1746, 0.4486, 0.8765, 0.1744, 0.4484, 0.8766, 0.1744, 0.4484, 0.8766, 0.1744, 0.4484, 0.8766, 0.1743, 0.4485, 0.8766, 0.1743, 0.4485, 0.8766, 0.1743, 0.4485, 0.8766, 0.1744, 0.4485, -0.8766, 0.1744, 0.4485, -0.8766, 0.1744, 0.4485, -0.8766, 0.1743, 0.4484, -0.8767, 0.1743, 0.4484, -0.8767, 0.1743, 0.4484, -0.8767, -0.4966, 0.4484, 0.7431, -0.4966, 0.4484, 0.7431, -0.4966, 0.4484, 0.7431, -0.4966, 0.4484, 0.7432, -0.4966, 0.4484, 0.7432, -0.4966, 0.4484, 0.7432, 0.4967, 0.4485, -0.7431, 0.4967, 0.4485, -0.7431, 0.4967, 0.4485, -0.7431, 0.4966, 0.4485, -0.7431, 0.4966, 0.4485, -0.7431, 0.4966, 0.4485, -0.7431, -0.7432, 0.4484, 0.4966, -0.7432, 0.4484, 0.4966, -0.7432, 0.4484, 0.4966, -0.743, 0.4484, 0.4968, -0.743, 0.4484, 0.4968, -0.743, 0.4484, 0.4968, 0.7431, 0.4483, -0.4968, 0.7431, 0.4483, -0.4968, 0.7431, 0.4483, -0.4968, 0.743, 0.4484, -0.4969, 0.743, 0.4484, -0.4969, 0.743, 0.4484, -0.4969, -0.8766, 0.4484, 0.1744, -0.8766, 0.4484, 0.1744, -0.8766, 0.4484, 0.1744, -0.8766, 0.4485, 0.1743, -0.8766, 0.4485, 0.1743, -0.8766, 0.4485, 0.1743, 0.8766, 0.4484, -0.1744, 0.8766, 0.4484, -0.1744, 0.8766, 0.4484, -0.1744, 0.8766, 0.4485, -0.1743, 0.8766, 0.4485, -0.1743, 0.8766, 0.4485, -0.1743, -0.8766, 0.4485, -0.1744, -0.8766, 0.4485, -0.1744, -0.8766, 0.4485, -0.1744, -0.8767, 0.4484, -0.1743, -0.8767, 0.4484, -0.1743, -0.8767, 0.4484, -0.1743, 0.8766, 0.4485, 0.1744, 0.8766, 0.4485, 0.1744, 0.8766, 0.4485, 0.1744, 0.8767, 0.4484, 0.1743, 0.8767, 0.4484, 0.1743, 0.8767, 0.4484, 0.1743, 0.4394, -0.849, -0.2935, 0.4394, -0.849, -0.2935, 0.4394, -0.849, -0.2935, 0.4393, -0.849, -0.2936, 0.4393, -0.849, -0.2936, 0.4393, -0.849, -0.2936, 0.103, -0.8489, 0.5183, 0.103, -0.8489, 0.5183, 0.103, -0.8489, 0.5183, 0.1031, -0.849, 0.5183, 0.1031, -0.849, 0.5183, 0.1031, -0.849, 0.5183, -0.5183, -0.8489, 0.103, -0.5183, -0.8489, 0.103, -0.5183, -0.8489, 0.103, -0.5183, -0.849, 0.1031, -0.5183, -0.849, 0.1031, -0.5183, -0.849, 0.1031, 0.103, -0.849, -0.5183, 0.103, -0.849, -0.5183, 0.103, -0.849, -0.5183, 0.1031, -0.849, -0.5183, 0.1031, -0.849, -0.5183, 0.1031, -0.849, -0.5183, 0.4395, -0.8488, 0.2938, 0.4395, -0.8488, 0.2938, 0.4395, -0.8488, 0.2938, 0.4394, -0.8489, 0.2937, 0.4394, -0.8489, 0.2937, 0.4394, -0.8489, 0.2937, -0.2938, -0.8489, 0.4395, -0.2938, -0.8489, 0.4395, -0.2938, -0.8489, 0.4395, -0.2937, -0.849, 0.4394, -0.2937, -0.849, 0.4394, -0.2937, -0.849, 0.4394, -0.2935, -0.849, -0.4394, -0.2935, -0.849, -0.4394, -0.2935, -0.849, -0.4394, -0.2936, -0.8488, -0.4397, -0.2936, -0.8488, -0.4397, -0.2936, -0.8488, -0.4397, 0.5183, -0.8489, -0.103, 0.5183, -0.8489, -0.103, 0.5183, -0.8489, -0.103, 0.5183, -0.849, -0.1031, 0.5183, -0.849, -0.1031, 0.5183, -0.849, -0.1031, -0.5183, -0.849, -0.103, -0.5183, -0.849, -0.103, -0.5183, -0.849, -0.103, -0.5183, -0.8489, -0.1031, -0.5183, -0.8489, -0.1031, -0.5183, -0.8489, -0.1031, 0.2939, -0.8488, -0.4395, 0.2939, -0.8488, -0.4395, 0.2939, -0.8488, -0.4395, 0.2937, -0.849, -0.4394, 0.2937, -0.849, -0.4394, 0.2937, -0.849, -0.4394, 0.2935, -0.849, 0.4394, 0.2935, -0.849, 0.4394, 0.2935, -0.849, 0.4394, 0.2936, -0.8488, 0.4397, 0.2936, -0.8488, 0.4397, 0.2936, -0.8488, 0.4397, -0.4394, -0.849, 0.2935, -0.4394, -0.849, 0.2935, -0.4394, -0.849, 0.2935, -0.4393, -0.849, 0.2936, -0.4393, -0.849, 0.2936, -0.4393, -0.849, 0.2936, -0.103, -0.849, -0.5183, -0.103, -0.849, -0.5183, -0.103, -0.849, -0.5183, -0.1031, -0.849, -0.5183, -0.1031, -0.849, -0.5183, -0.1031, -0.849, -0.5183, -0.103, -0.849, 0.5183, -0.103, -0.849, 0.5183, -0.103, -0.849, 0.5183, -0.1031, -0.849, 0.5183, -0.1031, -0.849, 0.5183, -0.1031, -0.849, 0.5183, 0.5183, -0.849, 0.103, 0.5183, -0.849, 0.103, 0.5183, -0.849, 0.103, 0.5183, -0.8489, 0.1031, 0.5183, -0.8489, 0.1031, 0.5183, -0.8489, 0.1031, 0.8766, -0.4485, 0.1743, 0.8766, -0.4485, 0.1743, 0.8766, -0.4485, 0.1743, 0.8766, -0.4484, 0.1744, 0.8766, -0.4484, 0.1744, 0.8766, -0.4484, 0.1744, 0.9647, -0.1802, 0.1919, 0.9647, -0.1802, 0.1919, 0.9647, -0.1802, 0.1919, 0.9647, -0.1801, 0.192, 0.9647, -0.1801, 0.192, 0.9647, -0.1801, 0.192, 0.9647, 0.1802, 0.192, 0.9647, 0.1802, 0.192, 0.9647, 0.1802, 0.192, 0.9647, 0.1801, 0.1919, 0.9647, 0.1801, 0.1919, 0.9647, 0.1801, 0.1919, -0.8766, -0.4485, -0.1743, -0.8766, -0.4485, -0.1743, -0.8766, -0.4485, -0.1743, -0.8766, -0.4484, -0.1744, -0.8766, -0.4484, -0.1744, -0.8766, -0.4484, -0.1744, -0.9647, -0.1802, -0.1919, -0.9647, -0.1802, -0.1919, -0.9647, -0.1802, -0.1919, -0.9647, -0.1801, -0.192, -0.9647, -0.1801, -0.192, -0.9647, -0.1801, -0.192, -0.9647, 0.1802, -0.192, -0.9647, 0.1802, -0.192, -0.9647, 0.1802, -0.192, -0.9647, 0.1801, -0.1919, -0.9647, 0.1801, -0.1919, -0.9647, 0.1801, -0.1919, 0.8767, -0.4484, -0.1743, 0.8767, -0.4484, -0.1743, 0.8767, -0.4484, -0.1743, 0.8766, -0.4485, -0.1744, 0.8766, -0.4485, -0.1744, 0.8766, -0.4485, -0.1744, 0.9647, -0.1801, -0.1919, 0.9647, -0.1801, -0.1919, 0.9647, -0.1801, -0.1919, 0.9647, -0.1802, -0.192, 0.9647, -0.1802, -0.192, 0.9647, -0.1802, -0.192, 0.9647, 0.1801, -0.192, 0.9647, 0.1801, -0.192, 0.9647, 0.1801, -0.192, 0.9647, 0.1802, -0.1919, 0.9647, 0.1802, -0.1919, 0.9647, 0.1802, -0.1919, -0.8767, -0.4484, 0.1743, -0.8767, -0.4484, 0.1743, -0.8767, -0.4484, 0.1743, -0.8766, -0.4485, 0.1744, -0.8766, -0.4485, 0.1744, -0.8766, -0.4485, 0.1744, -0.9647, -0.1801, 0.1919, -0.9647, -0.1801, 0.1919, -0.9647, -0.1801, 0.1919, -0.9647, -0.1802, 0.192, -0.9647, -0.1802, 0.192, -0.9647, -0.1802, 0.192, -0.9647, 0.1801, 0.192, -0.9647, 0.1801, 0.192, -0.9647, 0.1801, 0.192, -0.9647, 0.1802, 0.1919, -0.9647, 0.1802, 0.1919, -0.9647, 0.1802, 0.1919, 0.7433, -0.4484, -0.4965, 0.7433, -0.4484, -0.4965, 0.7433, -0.4484, -0.4965, 0.7432, -0.4485, -0.4966, 0.7432, -0.4485, -0.4966, 0.7432, -0.4485, -0.4966, 0.8179, -0.1801, -0.5465, 0.8179, -0.1801, -0.5465, 0.8179, -0.1801, -0.5465, 0.8179, -0.1801, -0.5464, 0.8179, -0.1801, -0.5464, 0.8179, -0.1801, -0.5464, 0.8179, 0.1802, -0.5464, 0.8179, 0.1802, -0.5464, 0.8179, 0.1802, -0.5464, 0.8178, 0.1801, -0.5467, 0.8178, 0.1801, -0.5467, 0.8178, 0.1801, -0.5467, -0.7433, -0.4483, 0.4965, -0.7433, -0.4483, 0.4965, -0.7433, -0.4483, 0.4965, -0.743, -0.4485, 0.4967, -0.743, -0.4485, 0.4967, -0.743, -0.4485, 0.4967, -0.8177, -0.1802, 0.5467, -0.8177, -0.1802, 0.5467, -0.8177, -0.1802, 0.5467, -0.8179, -0.1801, 0.5464, -0.8179, -0.1801, 0.5464, -0.8179, -0.1801, 0.5464, -0.8179, 0.1801, 0.5464, -0.8179, 0.1801, 0.5464, -0.8179, 0.1801, 0.5464, -0.8179, 0.1801, 0.5465, -0.8179, 0.1801, 0.5465, -0.8179, 0.1801, 0.5465, 0.4964, -0.4485, -0.7432, 0.4964, -0.4485, -0.7432, 0.4964, -0.4485, -0.7432, 0.4967, -0.4484, -0.7432, 0.4967, -0.4484, -0.7432, 0.4967, -0.4484, -0.7432, 0.5466, -0.1801, -0.8178, 0.5466, -0.1801, -0.8178, 0.5466, -0.1801, -0.8178, 0.5464, -0.1801, -0.8179, 0.5464, -0.1801, -0.8179, 0.5464, -0.1801, -0.8179, 0.5464, 0.1801, -0.8179, 0.5464, 0.1801, -0.8179, 0.5464, 0.1801, -0.8179, 0.5467, 0.1802, -0.8177, 0.5467, 0.1802, -0.8177, 0.5467, 0.1802, -0.8177, -0.4964, -0.4485, 0.7432, -0.4964, -0.4485, 0.7432, -0.4964, -0.4485, 0.7432, -0.4968, -0.4483, 0.7431, -0.4968, -0.4483, 0.7431, -0.4968, -0.4483, 0.7431, -0.5467, -0.1801, 0.8177, -0.5467, -0.1801, 0.8177, -0.5467, -0.1801, 0.8177, -0.5465, -0.1802, 0.8178, -0.5465, -0.1802, 0.8178, -0.5465, -0.1802, 0.8178, -0.5465, 0.1801, 0.8178, -0.5465, 0.1801, 0.8178, -0.5465, 0.1801, 0.8178, -0.5466, 0.1802, 0.8178, -0.5466, 0.1802, 0.8178, -0.5466, 0.1802, 0.8178, 0.1743, -0.4485, -0.8766, 0.1743, -0.4485, -0.8766, 0.1743, -0.4485, -0.8766, 0.1744, -0.4484, -0.8766, 0.1744, -0.4484, -0.8766, 0.1744, -0.4484, -0.8766, 0.1919, -0.1802, -0.9647, 0.1919, -0.1802, -0.9647, 0.1919, -0.1802, -0.9647, 0.192, -0.1801, -0.9647, 0.192, -0.1801, -0.9647, 0.192, -0.1801, -0.9647, 0.192, 0.1802, -0.9647, 0.192, 0.1802, -0.9647, 0.192, 0.1802, -0.9647, 0.1919, 0.1801, -0.9647, 0.1919, 0.1801, -0.9647, 0.1919, 0.1801, -0.9647, 0.1743, -0.4484, 0.8767, 0.1743, -0.4484, 0.8767, 0.1743, -0.4484, 0.8767, 0.1744, -0.4485, 0.8766, 0.1744, -0.4485, 0.8766, 0.1744, -0.4485, 0.8766, 0.1919, -0.1801, 0.9647, 0.1919, -0.1801, 0.9647, 0.1919, -0.1801, 0.9647, 0.192, -0.1802, 0.9647, 0.192, -0.1802, 0.9647, 0.192, -0.1802, 0.9647, 0.192, 0.1801, 0.9647, 0.192, 0.1801, 0.9647, 0.192, 0.1801, 0.9647, 0.1919, 0.1802, 0.9647, 0.1919, 0.1802, 0.9647, 0.1919, 0.1802, 0.9647, -0.1743, -0.4485, 0.8766, -0.1743, -0.4485, 0.8766, -0.1743, -0.4485, 0.8766, -0.1744, -0.4484, 0.8766, -0.1744, -0.4484, 0.8766, -0.1744, -0.4484, 0.8766, -0.1919, -0.1802, 0.9647, -0.1919, -0.1802, 0.9647, -0.1919, -0.1802, 0.9647, -0.1919, -0.1801, 0.9647, -0.1919, -0.1801, 0.9647, -0.1919, -0.1801, 0.9647, -0.192, 0.1802, 0.9647, -0.192, 0.1802, 0.9647, -0.192, 0.1802, 0.9647, -0.1919, 0.1801, 0.9647, -0.1919, 0.1801, 0.9647, -0.1919, 0.1801, 0.9647, -0.1743, -0.4484, -0.8767, -0.1743, -0.4484, -0.8767, -0.1743, -0.4484, -0.8767, -0.1744, -0.4485, -0.8766, -0.1744, -0.4485, -0.8766, -0.1744, -0.4485, -0.8766, -0.1919, -0.1801, -0.9647, -0.1919, -0.1801, -0.9647, -0.1919, -0.1801, -0.9647, -0.1919, -0.1802, -0.9647, -0.1919, -0.1802, -0.9647, -0.1919, -0.1802, -0.9647, -0.192, 0.1801, -0.9647, -0.192, 0.1801, -0.9647, -0.192, 0.1801, -0.9647, -0.1919, 0.1802, -0.9647, -0.1919, 0.1802, -0.9647, -0.1919, 0.1802, -0.9647, 0.4966, -0.4485, 0.7431, 0.4966, -0.4485, 0.7431, 0.4966, -0.4485, 0.7431, 0.4966, -0.4485, 0.7431, 0.4966, -0.4485, 0.7431, 0.4966, -0.4485, 0.7431, 0.5466, -0.1802, 0.8178, 0.5466, -0.1802, 0.8178, 0.5466, -0.1802, 0.8178, 0.5464, -0.1801, 0.8179, 0.5464, -0.1801, 0.8179, 0.5464, -0.1801, 0.8179, 0.5464, 0.1802, 0.8179, 0.5464, 0.1802, 0.8179, 0.5464, 0.1802, 0.8179, 0.5467, 0.1801, 0.8177, 0.5467, 0.1801, 0.8177, 0.5467, 0.1801, 0.8177, -0.4965, -0.4483, -0.7433, -0.4965, -0.4483, -0.7433, -0.4965, -0.4483, -0.7433, -0.4967, -0.4485, -0.7431, -0.4967, -0.4485, -0.7431, -0.4967, -0.4485, -0.7431, -0.5467, -0.1802, -0.8177, -0.5467, -0.1802, -0.8177, -0.5467, -0.1802, -0.8177, -0.5465, -0.1801, -0.8178, -0.5465, -0.1801, -0.8178, -0.5465, -0.1801, -0.8178, -0.5465, 0.1802, -0.8178, -0.5465, 0.1802, -0.8178, -0.5465, 0.1802, -0.8178, -0.5466, 0.1801, -0.8178, -0.5466, 0.1801, -0.8178, -0.5466, 0.1801, -0.8178, 0.7432, -0.4485, 0.4964, 0.7432, -0.4485, 0.4964, 0.7432, -0.4485, 0.4964, 0.7432, -0.4484, 0.4966, 0.7432, -0.4484, 0.4966, 0.7432, -0.4484, 0.4966, 0.8179, -0.1801, 0.5465, 0.8179, -0.1801, 0.5465, 0.8179, -0.1801, 0.5465, 0.8179, -0.1801, 0.5464, 0.8179, -0.1801, 0.5464, 0.8179, -0.1801, 0.5464, 0.8179, 0.1801, 0.5464, 0.8179, 0.1801, 0.5464, 0.8179, 0.1801, 0.5464, 0.8177, 0.1802, 0.5467, 0.8177, 0.1802, 0.5467, 0.8177, 0.1802, 0.5467, -0.7432, -0.4485, -0.4964, -0.7432, -0.4485, -0.4964, -0.7432, -0.4485, -0.4964, -0.7431, -0.4483, -0.4968, -0.7431, -0.4483, -0.4968, -0.7431, -0.4483, -0.4968, -0.8177, -0.1801, -0.5467, -0.8177, -0.1801, -0.5467, -0.8177, -0.1801, -0.5467, -0.8179, -0.1802, -0.5464, -0.8179, -0.1802, -0.5464, -0.8179, -0.1802, -0.5464, -0.8179, 0.1801, -0.5464, -0.8179, 0.1801, -0.5464, -0.8179, 0.1801, -0.5464, -0.8179, 0.1801, -0.5465, -0.8179, 0.1801, -0.5465, -0.8179, 0.1801, -0.5465, 0.9758, -0.1006, 0.1942, 0.9758, -0.1006, 0.1942, 0.9758, -0.1006, 0.1942, 0.9758, -0.1006, 0.1941, 0.9758, -0.1006, 0.1941, 0.9758, -0.1006, 0.1941, 0.8648, -0.4718, 0.172, 0.8648, -0.4718, 0.172, 0.8648, -0.4718, 0.172, 0.8648, -0.4718, 0.172, 0.8648, -0.4718, 0.172, 0.8648, -0.4718, 0.172, 0.6365, -0.7608, 0.1266, 0.6365, -0.7608, 0.1266, 0.6365, -0.7608, 0.1266, 0.6364, -0.7609, 0.1265, 0.6364, -0.7609, 0.1265, 0.6364, -0.7609, 0.1265, -0.194, -0.1009, 0.9758, -0.194, -0.1009, 0.9758, -0.194, -0.1009, 0.9758, -0.1941, -0.1006, 0.9758, -0.1941, -0.1006, 0.9758, -0.1941, -0.1006, 0.9758, -0.172, -0.4718, 0.8648, -0.172, -0.4718, 0.8648, -0.172, -0.4718, 0.8648, -0.172, -0.4718, 0.8648, -0.172, -0.4718, 0.8648, -0.172, -0.4718, 0.8648, -0.1266, -0.7608, 0.6365, -0.1266, -0.7608, 0.6365, -0.1266, -0.7608, 0.6365, -0.1265, -0.7609, 0.6365, -0.1265, -0.7609, 0.6365, -0.1265, -0.7609, 0.6365, -0.194, -0.1006, -0.9758, -0.194, -0.1006, -0.9758, -0.194, -0.1006, -0.9758, -0.1941, -0.1009, -0.9758, -0.1941, -0.1009, -0.9758, -0.1941, -0.1009, -0.9758, -0.172, -0.4718, -0.8648, -0.172, -0.4718, -0.8648, -0.172, -0.4718, -0.8648, -0.172, -0.4718, -0.8648, -0.172, -0.4718, -0.8648, -0.172, -0.4718, -0.8648, -0.1266, -0.7609, -0.6365, -0.1266, -0.7609, -0.6365, -0.1266, -0.7609, -0.6365, -0.1265, -0.7608, -0.6365, -0.1265, -0.7608, -0.6365, -0.1265, -0.7608, -0.6365, -0.8272, -0.1008, 0.5528, -0.8272, -0.1008, 0.5528, -0.8272, -0.1008, 0.5528, -0.8272, -0.1009, 0.5528, -0.8272, -0.1009, 0.5528, -0.8272, -0.1009, 0.5528, -0.7331, -0.4718, 0.4899, -0.7331, -0.4718, 0.4899, -0.7331, -0.4718, 0.4899, -0.733, -0.4718, 0.4899, -0.733, -0.4718, 0.4899, -0.733, -0.4718, 0.4899, -0.5395, -0.7608, 0.3606, -0.5395, -0.7608, 0.3606, -0.5395, -0.7608, 0.3606, -0.5397, -0.7608, 0.3605, -0.5397, -0.7608, 0.3605, -0.5397, -0.7608, 0.3605, 0.5528, -0.1008, 0.8272, 0.5528, -0.1008, 0.8272, 0.5528, -0.1008, 0.8272, 0.5528, -0.1009, 0.8272, 0.5528, -0.1009, 0.8272, 0.5528, -0.1009, 0.8272, 0.4899, -0.4718, 0.7331, 0.4899, -0.4718, 0.7331, 0.4899, -0.4718, 0.7331, 0.4899, -0.4718, 0.733, 0.4899, -0.4718, 0.733, 0.4899, -0.4718, 0.733, 0.3606, -0.7608, 0.5395, 0.3606, -0.7608, 0.5395, 0.3606, -0.7608, 0.5395, 0.3605, -0.7608, 0.5397, 0.3605, -0.7608, 0.5397, 0.3605, -0.7608, 0.5397, 0.5528, -0.1009, -0.8272, 0.5528, -0.1009, -0.8272, 0.5528, -0.1009, -0.8272, 0.5528, -0.1008, -0.8272, 0.5528, -0.1008, -0.8272, 0.5528, -0.1008, -0.8272, 0.4899, -0.4718, -0.7331, 0.4899, -0.4718, -0.7331, 0.4899, -0.4718, -0.7331, 0.49, -0.4718, -0.7331, 0.49, -0.4718, -0.7331, 0.49, -0.4718, -0.7331, 0.3607, -0.7608, -0.5396, 0.3607, -0.7608, -0.5396, 0.3607, -0.7608, -0.5396, 0.3604, -0.7609, -0.5396, 0.3604, -0.7609, -0.5396, 0.3604, -0.7609, -0.5396, -0.9758, -0.1006, -0.1941, -0.9758, -0.1006, -0.1941, -0.9758, -0.1006, -0.1941, -0.9758, -0.1006, -0.1941, -0.9758, -0.1006, -0.1941, -0.9758, -0.1006, -0.1941, -0.8648, -0.4718, -0.172, -0.8648, -0.4718, -0.172, -0.8648, -0.4718, -0.172, -0.8648, -0.4718, -0.172, -0.8648, -0.4718, -0.172, -0.8648, -0.4718, -0.172, -0.6365, -0.7608, -0.1266, -0.6365, -0.7608, -0.1266, -0.6365, -0.7608, -0.1266, -0.6364, -0.7609, -0.1265, -0.6364, -0.7609, -0.1265, -0.6364, -0.7609, -0.1265, 0.9758, -0.1006, -0.194, 0.9758, -0.1006, -0.194, 0.9758, -0.1006, -0.194, 0.9758, -0.1009, -0.1941, 0.9758, -0.1009, -0.1941, 0.9758, -0.1009, -0.1941, 0.8648, -0.4718, -0.172, 0.8648, -0.4718, -0.172, 0.8648, -0.4718, -0.172, 0.8648, -0.4718, -0.172, 0.8648, -0.4718, -0.172, 0.8648, -0.4718, -0.172, 0.6364, -0.7609, -0.1266, 0.6364, -0.7609, -0.1266, 0.6364, -0.7609, -0.1266, 0.6365, -0.7608, -0.1265, 0.6365, -0.7608, -0.1265, 0.6365, -0.7608, -0.1265, -0.5528, -0.1008, -0.8272, -0.5528, -0.1008, -0.8272, -0.5528, -0.1008, -0.8272, -0.5528, -0.1009, -0.8272, -0.5528, -0.1009, -0.8272, -0.5528, -0.1009, -0.8272, -0.4899, -0.4718, -0.7331, -0.4899, -0.4718, -0.7331, -0.4899, -0.4718, -0.7331, -0.4899, -0.4718, -0.733, -0.4899, -0.4718, -0.733, -0.4899, -0.4718, -0.733, -0.3606, -0.7608, -0.5395, -0.3606, -0.7608, -0.5395, -0.3606, -0.7608, -0.5395, -0.3605, -0.7608, -0.5397, -0.3605, -0.7608, -0.5397, -0.3605, -0.7608, -0.5397, -0.5528, -0.1009, 0.8272, -0.5528, -0.1009, 0.8272, -0.5528, -0.1009, 0.8272, -0.5528, -0.1008, 0.8272, -0.5528, -0.1008, 0.8272, -0.5528, -0.1008, 0.8272, -0.4899, -0.4718, 0.7331, -0.4899, -0.4718, 0.7331, -0.4899, -0.4718, 0.7331, -0.49, -0.4718, 0.7331, -0.49, -0.4718, 0.7331, -0.49, -0.4718, 0.7331, -0.3606, -0.7608, 0.5396, -0.3606, -0.7608, 0.5396, -0.3606, -0.7608, 0.5396, -0.3604, -0.7609, 0.5396, -0.3604, -0.7609, 0.5396, -0.3604, -0.7609, 0.5396, 0.8272, -0.1009, 0.5528, 0.8272, -0.1009, 0.5528, 0.8272, -0.1009, 0.5528, 0.8272, -0.1008, 0.5528, 0.8272, -0.1008, 0.5528, 0.8272, -0.1008, 0.5528, 0.7331, -0.4718, 0.4899, 0.7331, -0.4718, 0.4899, 0.7331, -0.4718, 0.4899, 0.7331, -0.4718, 0.4899, 0.7331, -0.4718, 0.4899, 0.7331, -0.4718, 0.4899, 0.5396, -0.7608, 0.3607, 0.5396, -0.7608, 0.3607, 0.5396, -0.7608, 0.3607, 0.5396, -0.7609, 0.3604, 0.5396, -0.7609, 0.3604, 0.5396, -0.7609, 0.3604, 0.194, -0.1009, -0.9758, 0.194, -0.1009, -0.9758, 0.194, -0.1009, -0.9758, 0.1941, -0.1006, -0.9758, 0.1941, -0.1006, -0.9758, 0.1941, -0.1006, -0.9758, 0.172, -0.4718, -0.8648, 0.172, -0.4718, -0.8648, 0.172, -0.4718, -0.8648, 0.172, -0.4718, -0.8648, 0.172, -0.4718, -0.8648, 0.172, -0.4718, -0.8648, 0.1266, -0.7608, -0.6365, 0.1266, -0.7608, -0.6365, 0.1266, -0.7608, -0.6365, 0.1265, -0.7609, -0.6364, 0.1265, -0.7609, -0.6364, 0.1265, -0.7609, -0.6364, -0.9758, -0.1006, 0.194, -0.9758, -0.1006, 0.194, -0.9758, -0.1006, 0.194, -0.9758, -0.1004, 0.1941, -0.9758, -0.1004, 0.1941, -0.9758, -0.1004, 0.1941, -0.8648, -0.4718, 0.172, -0.8648, -0.4718, 0.172, -0.8648, -0.4718, 0.172, -0.8648, -0.4718, 0.172, -0.8648, -0.4718, 0.172, -0.8648, -0.4718, 0.172, -0.6364, -0.7609, 0.1266, -0.6364, -0.7609, 0.1266, -0.6364, -0.7609, 0.1266, -0.6365, -0.7608, 0.1265, -0.6365, -0.7608, 0.1265, -0.6365, -0.7608, 0.1265, 0.194, -0.1006, 0.9758, 0.194, -0.1006, 0.9758, 0.194, -0.1006, 0.9758, 0.1941, -0.1009, 0.9758, 0.1941, -0.1009, 0.9758, 0.1941, -0.1009, 0.9758, 0.172, -0.4718, 0.8648, 0.172, -0.4718, 0.8648, 0.172, -0.4718, 0.8648, 0.172, -0.4718, 0.8648, 0.172, -0.4718, 0.8648, 0.172, -0.4718, 0.8648, 0.1266, -0.7609, 0.6364, 0.1266, -0.7609, 0.6364, 0.1266, -0.7609, 0.6364, 0.1265, -0.7608, 0.6365, 0.1265, -0.7608, 0.6365, 0.1265, -0.7608, 0.6365, 0.8273, -0.1005, -0.5527, 0.8273, -0.1005, -0.5527, 0.8273, -0.1005, -0.5527, 0.8272, -0.1009, -0.5528, 0.8272, -0.1009, -0.5528, 0.8272, -0.1009, -0.5528, 0.7331, -0.4718, -0.4899, 0.7331, -0.4718, -0.4899, 0.7331, -0.4718, -0.4899, 0.733, -0.4718, -0.4899, 0.733, -0.4718, -0.4899, 0.733, -0.4718, -0.4899, 0.5395, -0.7608, -0.3606, 0.5395, -0.7608, -0.3606, 0.5395, -0.7608, -0.3606, 0.5397, -0.7608, -0.3605, 0.5397, -0.7608, -0.3605, 0.5397, -0.7608, -0.3605, -0.8272, -0.1009, -0.5528, -0.8272, -0.1009, -0.5528, -0.8272, -0.1009, -0.5528, -0.8272, -0.1008, -0.5528, -0.8272, -0.1008, -0.5528, -0.8272, -0.1008, -0.5528, -0.7331, -0.4718, -0.4899, -0.7331, -0.4718, -0.4899, -0.7331, -0.4718, -0.4899, -0.7331, -0.4718, -0.49, -0.7331, -0.4718, -0.49, -0.7331, -0.4718, -0.49, -0.5396, -0.7608, -0.3607, -0.5396, -0.7608, -0.3607, -0.5396, -0.7608, -0.3607, -0.5396, -0.7609, -0.3604, -0.5396, -0.7609, -0.3604, -0.5396, -0.7609, -0.3604])] * 3)])

# ---- objects
ob_drumstick = bpy.data.objects.new('Drumstick', None)
ob_drumstick_0 = bpy.data.objects.new('Drumstick_0', me_drumstick_0)

# ---- transforms, parenting, visibility, modifiers, constraints
ob_drumstick.location = (0.0, 0.0, 0.0)
ob_drumstick.rotation_mode = 'QUATERNION'
ob_drumstick.rotation_quaternion = (1.0, 0.0, 0.0, 0.0)
ob_drumstick.lineart.crease_threshold = 0.0
ob_drumstick_0.parent = ob_drumstick
ob_drumstick_0.location = (0.0, 0.0, 0.0)
ob_drumstick_0.lineart.crease_threshold = 0.0

# ---- collection membership
scene.collection.objects.link(ob_drumstick)
scene.collection.objects.link(ob_drumstick_0)

# ---- scene / render settings (as saved in the file)
scene.frame_start = 1; scene.frame_end = 250; scene.frame_set(1)
scene.render.engine = 'BLENDER_EEVEE_NEXT'
scene.cycles.use_denoising = False
scene.cycles.samples = 128
scene.cycles.sampling_pattern = 'TABULATED_SOBOL'
scene.cycles.use_adaptive_sampling = False
scene.cycles.use_light_tree = False
scene.view_settings.view_transform = 'Filmic'
bpy.context.view_layer.update()

# ---- added for rendering (the .blend has no active camera and no usable light): camera, sun
cam_auto = bpy.data.cameras.new('AutoCamera')
cam_auto.lens = 50.0
cam_auto.sensor_width = 36.0
cam_auto.clip_end = 1000.0
ob_auto_camera = bpy.data.objects.new('AutoCamera', cam_auto)
scene.collection.objects.link(ob_auto_camera)
ob_auto_camera.location = (0.452886, -0.544695, 0.362309)
ob_auto_camera.rotation_euler = (1.09748, -7.21219e-08, 0.694738)
scene.camera = ob_auto_camera
light_auto_sun = bpy.data.lights.new('AutoSun', 'SUN')
light_auto_sun.energy = 3.0
light_auto_sun.angle = 0.0523599
ob_auto_sun = bpy.data.objects.new('AutoSun', light_auto_sun)
scene.collection.objects.link(ob_auto_sun)
ob_auto_sun.rotation_euler = (0.872665, 0.174533, 0.523599)
bpy.context.view_layer.update()
